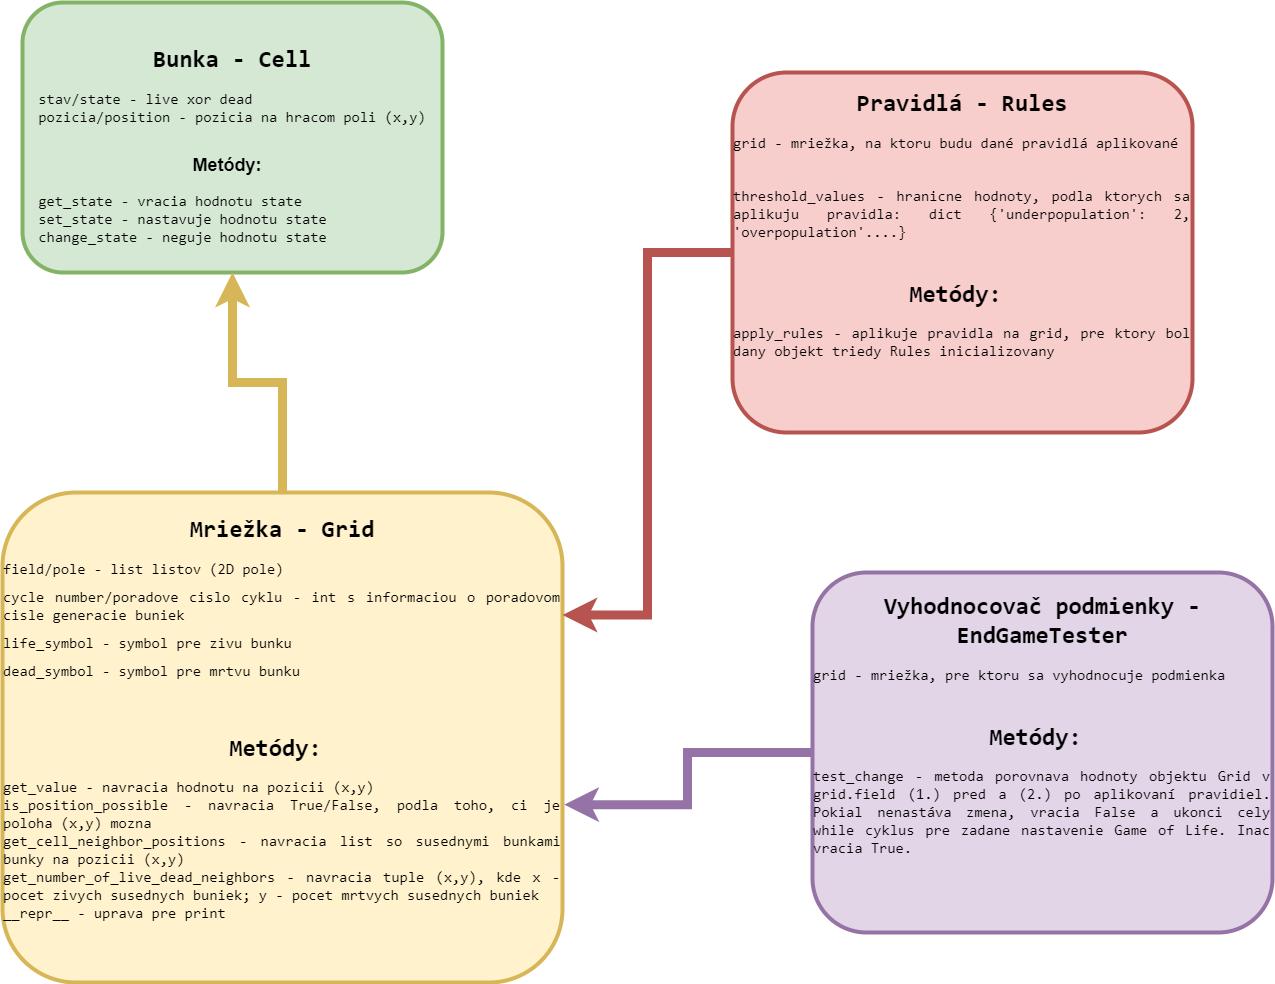

The diagram above was exported from draw.io. Its source (the exported page's mxGraphModel, read from the mxfile embedded in the PNG):
<mxGraphModel dx="1807" dy="912" grid="1" gridSize="10" guides="1" tooltips="1" connect="1" arrows="1" fold="1" page="1" pageScale="1" pageWidth="827" pageHeight="1169" math="0" shadow="0">
  <root>
    <mxCell id="0" />
    <mxCell id="1" parent="0" />
    <mxCell id="1T_EDa7wN4L-ZXbqs0Fq-3" value="&lt;h1 style=&quot;&quot;&gt;&lt;font face=&quot;Consolas&quot;&gt;Bunka - Cell&lt;/font&gt;&lt;/h1&gt;&lt;div style=&quot;text-align: justify; font-size: 15px;&quot;&gt;&lt;font style=&quot;font-size: 15px;&quot; face=&quot;Consolas&quot;&gt;stav/state - live xor dead&lt;/font&gt;&lt;/div&gt;&lt;div style=&quot;text-align: justify; font-size: 15px;&quot;&gt;&lt;font style=&quot;font-size: 15px;&quot; face=&quot;Consolas&quot;&gt;pozicia/position - pozicia na hracom poli (x,y)&lt;/font&gt;&lt;/div&gt;&lt;div style=&quot;text-align: justify;&quot;&gt;&lt;font face=&quot;Consolas&quot;&gt;&lt;br&gt;&lt;/font&gt;&lt;/div&gt;&lt;h2 style=&quot;&quot;&gt;Metódy:&lt;font face=&quot;Consolas&quot;&gt;&amp;nbsp;&lt;/font&gt;&lt;/h2&gt;&lt;div style=&quot;text-align: justify; font-size: 15px;&quot;&gt;&lt;font style=&quot;font-size: 15px;&quot; face=&quot;Consolas&quot;&gt;get_state - vracia hodnotu state&lt;/font&gt;&lt;/div&gt;&lt;div style=&quot;text-align: justify; font-size: 15px;&quot;&gt;&lt;font style=&quot;font-size: 15px;&quot; face=&quot;Consolas&quot;&gt;set_state - nastavuje hodnotu state&lt;/font&gt;&lt;/div&gt;&lt;div style=&quot;text-align: justify; font-size: 15px;&quot;&gt;&lt;font style=&quot;font-size: 15px;&quot; face=&quot;Consolas&quot;&gt;change_state - neguje hodnotu state&lt;/font&gt;&lt;/div&gt;" style="rounded=1;whiteSpace=wrap;html=1;fillColor=#d5e8d4;strokeColor=#82b366;strokeWidth=4;glass=0;shadow=0;sketch=0;perimeterSpacing=0;" vertex="1" parent="1">
      <mxGeometry x="290" y="40" width="420" height="270" as="geometry" />
    </mxCell>
    <mxCell id="1T_EDa7wN4L-ZXbqs0Fq-8" value="" style="edgeStyle=orthogonalEdgeStyle;rounded=0;orthogonalLoop=1;jettySize=auto;html=1;fontSize=24;entryX=0.5;entryY=1;entryDx=0;entryDy=0;fillColor=#fff2cc;strokeColor=#d6b656;strokeWidth=9;" edge="1" parent="1" source="1T_EDa7wN4L-ZXbqs0Fq-4" target="1T_EDa7wN4L-ZXbqs0Fq-3">
      <mxGeometry relative="1" as="geometry">
        <mxPoint x="520" y="330" as="targetPoint" />
      </mxGeometry>
    </mxCell>
    <mxCell id="1T_EDa7wN4L-ZXbqs0Fq-4" value="&lt;h1 style=&quot;&quot;&gt;&lt;span style=&quot;font-family: Consolas; text-align: justify; background-color: initial;&quot;&gt;Mriežka - Grid&lt;/span&gt;&lt;/h1&gt;&lt;h1 style=&quot;text-align: justify; font-size: 15px;&quot;&gt;&lt;font style=&quot;font-size: 15px;&quot; face=&quot;Consolas&quot;&gt;&lt;span style=&quot;font-weight: 400;&quot;&gt;field/pole - list listov (2D pole)&lt;/span&gt;&lt;/font&gt;&lt;/h1&gt;&lt;h1 style=&quot;text-align: justify; font-size: 15px;&quot;&gt;&lt;font style=&quot;font-size: 15px;&quot; face=&quot;Consolas&quot;&gt;&lt;span style=&quot;font-weight: 400;&quot;&gt;cycle number/poradove cislo cyklu - int s informaciou o poradovom cisle generacie buniek&lt;/span&gt;&lt;/font&gt;&lt;/h1&gt;&lt;h1 style=&quot;text-align: justify; font-size: 15px;&quot;&gt;&lt;font style=&quot;font-size: 15px;&quot; face=&quot;Consolas&quot;&gt;&lt;span style=&quot;font-weight: 400;&quot;&gt;life_symbol - symbol pre zivu bunku&lt;/span&gt;&lt;/font&gt;&lt;/h1&gt;&lt;h1 style=&quot;text-align: justify; font-size: 15px;&quot;&gt;&lt;font style=&quot;font-size: 15px;&quot; face=&quot;Consolas&quot;&gt;&lt;span style=&quot;font-weight: 400;&quot;&gt;dead_symbol - symbol pre mrtvu bunku&lt;/span&gt;&lt;/font&gt;&lt;/h1&gt;&lt;div style=&quot;text-align: justify;&quot;&gt;&lt;br&gt;&lt;/div&gt;&lt;div style=&quot;text-align: justify;&quot;&gt;&lt;font face=&quot;Consolas&quot;&gt;&lt;br&gt;&lt;/font&gt;&lt;/div&gt;&lt;h2 style=&quot;&quot;&gt;&lt;font style=&quot;font-size: 24px;&quot; face=&quot;Consolas&quot;&gt;Metódy:&amp;nbsp;&lt;/font&gt;&lt;/h2&gt;&lt;div style=&quot;text-align: justify; font-size: 15px;&quot;&gt;&lt;div&gt;&lt;font style=&quot;font-size: 15px;&quot; face=&quot;Consolas&quot;&gt;get_value - navracia hodnotu na pozicii (x,y)&lt;/font&gt;&lt;/div&gt;&lt;div&gt;&lt;font style=&quot;font-size: 15px;&quot; face=&quot;Consolas&quot;&gt;is_position_possible - navracia True/False, podla toho, ci je poloha (x,y) mozna&lt;/font&gt;&lt;/div&gt;&lt;div&gt;&lt;font style=&quot;font-size: 15px;&quot; face=&quot;Consolas&quot;&gt;get_cell_neighbor_positions - navracia list so susednymi bunkami bunky na pozicii (x,y)&lt;/font&gt;&lt;/div&gt;&lt;div&gt;&lt;font style=&quot;font-size: 15px;&quot; face=&quot;Consolas&quot;&gt;get_number_of_live_dead_neighbors - navracia tuple (x,y), kde x - pocet zivych susednych buniek; y - pocet mrtvych susednych buniek&lt;/font&gt;&lt;/div&gt;&lt;div&gt;&lt;font style=&quot;font-size: 15px;&quot; face=&quot;Consolas&quot;&gt;__repr__ - uprava pre print&lt;/font&gt;&lt;/div&gt;&lt;div&gt;&lt;font face=&quot;Consolas&quot;&gt;&lt;br&gt;&lt;/font&gt;&lt;/div&gt;&lt;div&gt;&lt;font face=&quot;Consolas&quot;&gt;&lt;br&gt;&lt;/font&gt;&lt;/div&gt;&lt;div&gt;&lt;br&gt;&lt;/div&gt;&lt;/div&gt;" style="rounded=1;whiteSpace=wrap;html=1;fillColor=#fff2cc;strokeColor=#d6b656;strokeWidth=4;glass=0;shadow=0;sketch=0;perimeterSpacing=0;" vertex="1" parent="1">
      <mxGeometry x="270" y="530" width="560" height="490" as="geometry" />
    </mxCell>
    <mxCell id="1T_EDa7wN4L-ZXbqs0Fq-14" style="edgeStyle=orthogonalEdgeStyle;rounded=0;orthogonalLoop=1;jettySize=auto;html=1;entryX=1;entryY=0.25;entryDx=0;entryDy=0;fontSize=24;strokeWidth=9;fillColor=#f8cecc;strokeColor=#b85450;" edge="1" parent="1" source="1T_EDa7wN4L-ZXbqs0Fq-5" target="1T_EDa7wN4L-ZXbqs0Fq-4">
      <mxGeometry relative="1" as="geometry" />
    </mxCell>
    <mxCell id="1T_EDa7wN4L-ZXbqs0Fq-5" value="&lt;h1 style=&quot;&quot;&gt;&lt;span style=&quot;font-family: Consolas; text-align: justify; background-color: initial;&quot;&gt;Pravidlá - Rules&lt;/span&gt;&lt;/h1&gt;&lt;h1 style=&quot;text-align: justify; font-size: 15px;&quot;&gt;&lt;font face=&quot;Consolas&quot;&gt;&lt;span style=&quot;font-weight: 400;&quot;&gt;grid - mriežka, na ktoru budu dané pravidlá aplikované&lt;/span&gt;&lt;/font&gt;&lt;/h1&gt;&lt;div style=&quot;text-align: justify;&quot;&gt;&lt;br&gt;&lt;/div&gt;&lt;div style=&quot;text-align: justify;&quot;&gt;&lt;h1 style=&quot;font-size: 15px;&quot;&gt;&lt;font face=&quot;Consolas&quot;&gt;&lt;span style=&quot;font-weight: 400;&quot;&gt;threshold_values - hranicne hodnoty, podla ktorych sa aplikuju pravidla: dict {'underpopulation': 2, 'overpopulation'....}&lt;/span&gt;&lt;/font&gt;&lt;/h1&gt;&lt;/div&gt;&lt;div style=&quot;text-align: justify;&quot;&gt;&lt;font face=&quot;Consolas&quot;&gt;&lt;br&gt;&lt;/font&gt;&lt;/div&gt;&lt;h2 style=&quot;&quot;&gt;&lt;font style=&quot;font-size: 24px;&quot; face=&quot;Consolas&quot;&gt;Metódy:&amp;nbsp;&lt;/font&gt;&lt;/h2&gt;&lt;div style=&quot;text-align: justify; font-size: 15px;&quot;&gt;&lt;div&gt;&lt;font face=&quot;Consolas&quot;&gt;apply_rules - aplikuje pravidla na grid, pre ktory bol dany objekt triedy Rules inicializovany&lt;/font&gt;&lt;/div&gt;&lt;div&gt;&lt;font face=&quot;Consolas&quot;&gt;&lt;br&gt;&lt;/font&gt;&lt;/div&gt;&lt;div&gt;&lt;font face=&quot;Consolas&quot;&gt;&lt;br&gt;&lt;/font&gt;&lt;/div&gt;&lt;div&gt;&lt;font face=&quot;Consolas&quot;&gt;&lt;br&gt;&lt;/font&gt;&lt;/div&gt;&lt;div&gt;&lt;br&gt;&lt;/div&gt;&lt;/div&gt;" style="rounded=1;whiteSpace=wrap;html=1;fillColor=#f8cecc;strokeColor=#b85450;strokeWidth=4;glass=0;shadow=0;sketch=0;perimeterSpacing=0;" vertex="1" parent="1">
      <mxGeometry x="1000" y="110" width="460" height="360" as="geometry" />
    </mxCell>
    <mxCell id="1T_EDa7wN4L-ZXbqs0Fq-12" style="edgeStyle=orthogonalEdgeStyle;rounded=0;orthogonalLoop=1;jettySize=auto;html=1;entryX=1.003;entryY=0.637;entryDx=0;entryDy=0;fontSize=24;strokeWidth=9;fillColor=#e1d5e7;strokeColor=#9673a6;entryPerimeter=0;" edge="1" parent="1" source="1T_EDa7wN4L-ZXbqs0Fq-6" target="1T_EDa7wN4L-ZXbqs0Fq-4">
      <mxGeometry relative="1" as="geometry" />
    </mxCell>
    <mxCell id="1T_EDa7wN4L-ZXbqs0Fq-6" value="&lt;h1 style=&quot;&quot;&gt;&lt;span style=&quot;font-family: Consolas; text-align: justify; background-color: initial;&quot;&gt;Vyhodnocovač podmienky - EndGameTester&lt;/span&gt;&lt;/h1&gt;&lt;h1 style=&quot;text-align: justify; font-size: 15px;&quot;&gt;&lt;font face=&quot;Consolas&quot;&gt;&lt;span style=&quot;font-weight: 400;&quot;&gt;grid - mriežka, pre ktoru sa vyhodnocuje podmienka&lt;/span&gt;&lt;/font&gt;&lt;/h1&gt;&lt;div style=&quot;text-align: justify;&quot;&gt;&lt;font face=&quot;Consolas&quot;&gt;&lt;br&gt;&lt;/font&gt;&lt;/div&gt;&lt;h2 style=&quot;&quot;&gt;&lt;font style=&quot;font-size: 24px;&quot; face=&quot;Consolas&quot;&gt;Metódy:&amp;nbsp;&lt;/font&gt;&lt;/h2&gt;&lt;div style=&quot;text-align: justify; font-size: 15px;&quot;&gt;&lt;div&gt;&lt;font face=&quot;Consolas&quot;&gt;test_change - metoda porovnava hodnoty objektu Grid v grid.field (1.) pred a&amp;nbsp;&lt;/font&gt;&lt;span style=&quot;font-family: Consolas; background-color: initial;&quot;&gt;(2.)&amp;nbsp;&lt;/span&gt;&lt;span style=&quot;font-family: Consolas; background-color: initial;&quot;&gt;po aplikovaní pravidiel. Pokial nenastáva zmena, vracia False a ukonci cely while cyklus pre zadane nastavenie Game of Life. Inac vracia True.&amp;nbsp;&amp;nbsp;&lt;/span&gt;&lt;/div&gt;&lt;div&gt;&lt;font face=&quot;Consolas&quot;&gt;&lt;br&gt;&lt;/font&gt;&lt;/div&gt;&lt;div&gt;&lt;font face=&quot;Consolas&quot;&gt;&lt;br&gt;&lt;/font&gt;&lt;/div&gt;&lt;div&gt;&lt;font face=&quot;Consolas&quot;&gt;&lt;br&gt;&lt;/font&gt;&lt;/div&gt;&lt;div&gt;&lt;br&gt;&lt;/div&gt;&lt;/div&gt;" style="rounded=1;whiteSpace=wrap;html=1;fillColor=#e1d5e7;strokeColor=#9673a6;strokeWidth=4;glass=0;shadow=0;sketch=0;perimeterSpacing=0;" vertex="1" parent="1">
      <mxGeometry x="1080" y="610" width="460" height="360" as="geometry" />
    </mxCell>
  </root>
</mxGraphModel>